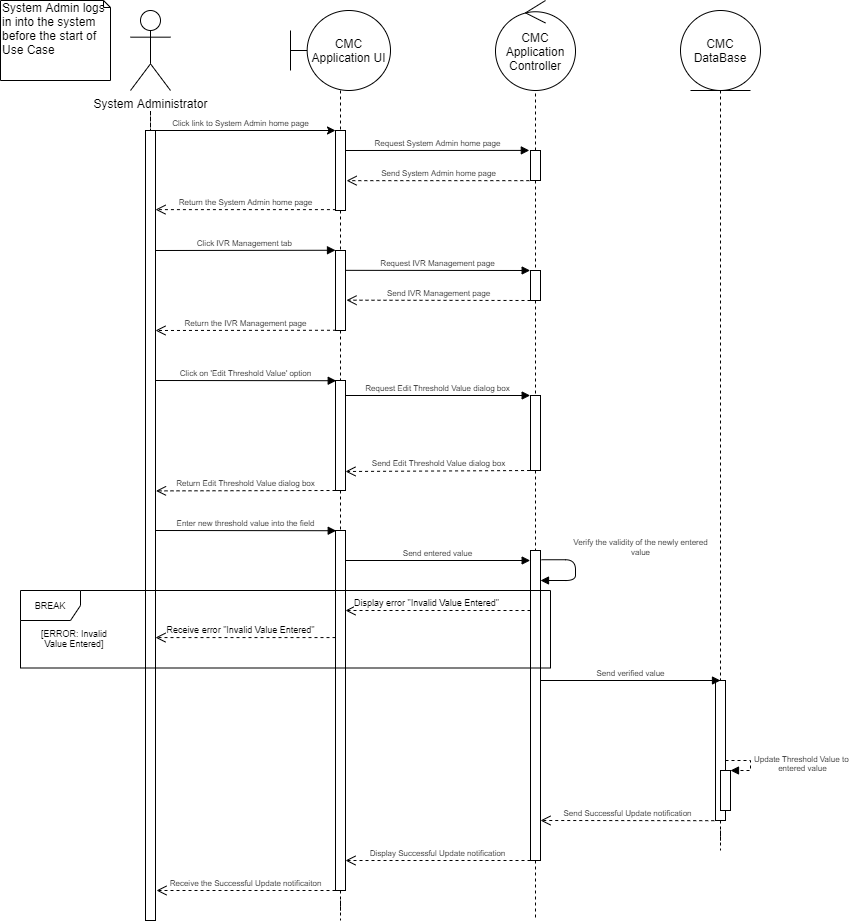

The diagram above was exported from draw.io. Its source (the exported page's mxGraphModel, read from the mxfile embedded in the PNG):
<mxGraphModel dx="1038" dy="531" grid="1" gridSize="10" guides="1" tooltips="1" connect="1" arrows="1" fold="1" page="1" pageScale="1" pageWidth="1100" pageHeight="850" background="#ffffff" math="0" shadow="0">
  <root>
    <mxCell id="0" />
    <mxCell id="1" parent="0" />
    <mxCell id="Sr6Jex9sJum54qparXdb-3" value="" style="edgeStyle=orthogonalEdgeStyle;rounded=0;orthogonalLoop=1;jettySize=auto;html=1;endArrow=none;endFill=0;dashed=1;" parent="1" target="Sr6Jex9sJum54qparXdb-7" edge="1">
      <mxGeometry relative="1" as="geometry">
        <mxPoint x="160" y="140" as="sourcePoint" />
        <mxPoint x="160" y="660" as="targetPoint" />
      </mxGeometry>
    </mxCell>
    <mxCell id="Sr6Jex9sJum54qparXdb-1" value="System Administrator" style="shape=umlActor;verticalLabelPosition=bottom;labelBackgroundColor=#ffffff;verticalAlign=top;html=1;outlineConnect=0;" parent="1" vertex="1">
      <mxGeometry x="140" y="40" width="40" height="80" as="geometry" />
    </mxCell>
    <mxCell id="Sr6Jex9sJum54qparXdb-17" value="" style="edgeStyle=orthogonalEdgeStyle;rounded=0;orthogonalLoop=1;jettySize=auto;html=1;dashed=1;endArrow=none;endFill=0;" parent="1" source="Sr6Jex9sJum54qparXdb-4" target="Sr6Jex9sJum54qparXdb-16" edge="1">
      <mxGeometry relative="1" as="geometry" />
    </mxCell>
    <mxCell id="Sr6Jex9sJum54qparXdb-4" value="CMC Application UI" style="shape=umlBoundary;whiteSpace=wrap;html=1;" parent="1" vertex="1">
      <mxGeometry x="300" y="40" width="100" height="80" as="geometry" />
    </mxCell>
    <mxCell id="Sr6Jex9sJum54qparXdb-7" value="" style="html=1;points=[];perimeter=orthogonalPerimeter;" parent="1" vertex="1">
      <mxGeometry x="155" y="160" width="10" height="790" as="geometry" />
    </mxCell>
    <mxCell id="Sr6Jex9sJum54qparXdb-26" value="" style="edgeStyle=orthogonalEdgeStyle;rounded=0;orthogonalLoop=1;jettySize=auto;html=1;endArrow=none;endFill=0;fontSize=8;dashed=1;" parent="1" source="Sr6Jex9sJum54qparXdb-16" target="Sr6Jex9sJum54qparXdb-25" edge="1">
      <mxGeometry relative="1" as="geometry" />
    </mxCell>
    <mxCell id="Sr6Jex9sJum54qparXdb-16" value="" style="html=1;points=[];perimeter=orthogonalPerimeter;" parent="1" vertex="1">
      <mxGeometry x="345" y="160" width="10" height="80" as="geometry" />
    </mxCell>
    <mxCell id="Sr6Jex9sJum54qparXdb-42" value="" style="edgeStyle=orthogonalEdgeStyle;rounded=0;orthogonalLoop=1;jettySize=auto;html=1;endArrow=none;endFill=0;fontSize=8;dashed=1;" parent="1" source="Sr6Jex9sJum54qparXdb-25" target="Sr6Jex9sJum54qparXdb-41" edge="1">
      <mxGeometry relative="1" as="geometry" />
    </mxCell>
    <mxCell id="Sr6Jex9sJum54qparXdb-25" value="" style="html=1;points=[];perimeter=orthogonalPerimeter;" parent="1" vertex="1">
      <mxGeometry x="345" y="280" width="10" height="80" as="geometry" />
    </mxCell>
    <mxCell id="Sr6Jex9sJum54qparXdb-94" value="" style="edgeStyle=orthogonalEdgeStyle;rounded=0;orthogonalLoop=1;jettySize=auto;html=1;dashed=1;endArrow=none;endFill=0;fontSize=9;" parent="1" source="TudaApoP0BQrXVQnVlqY-12" edge="1">
      <mxGeometry relative="1" as="geometry">
        <mxPoint x="350" y="950" as="targetPoint" />
      </mxGeometry>
    </mxCell>
    <mxCell id="Sr6Jex9sJum54qparXdb-41" value="" style="html=1;points=[];perimeter=orthogonalPerimeter;" parent="1" vertex="1">
      <mxGeometry x="345" y="410" width="10" height="110" as="geometry" />
    </mxCell>
    <mxCell id="Sr6Jex9sJum54qparXdb-18" value="" style="endArrow=classic;html=1;exitX=0.958;exitY=0;exitDx=0;exitDy=0;exitPerimeter=0;" parent="1" source="Sr6Jex9sJum54qparXdb-7" edge="1">
      <mxGeometry width="50" height="50" relative="1" as="geometry">
        <mxPoint x="460" y="310" as="sourcePoint" />
        <mxPoint x="345" y="160" as="targetPoint" />
      </mxGeometry>
    </mxCell>
    <mxCell id="Sr6Jex9sJum54qparXdb-19" value="System Admin logs in into the system before the start of Use Case" style="shape=note;whiteSpace=wrap;html=1;size=7;verticalAlign=top;align=left;spacingTop=-6;" parent="1" vertex="1">
      <mxGeometry x="10" y="30" width="110" height="80" as="geometry" />
    </mxCell>
    <mxCell id="Sr6Jex9sJum54qparXdb-21" value="Click link to System Admin home page" style="text;html=1;align=center;verticalAlign=middle;resizable=0;points=[];autosize=1;fontSize=8;" parent="1" vertex="1">
      <mxGeometry x="175" y="143" width="150" height="20" as="geometry" />
    </mxCell>
    <mxCell id="Sr6Jex9sJum54qparXdb-23" value="Return the System Admin home page" style="html=1;verticalAlign=bottom;endArrow=open;dashed=1;endSize=8;fontSize=8;exitX=0.043;exitY=0.989;exitDx=0;exitDy=0;exitPerimeter=0;" parent="1" source="Sr6Jex9sJum54qparXdb-16" target="Sr6Jex9sJum54qparXdb-7" edge="1">
      <mxGeometry relative="1" as="geometry">
        <mxPoint x="310" y="200" as="sourcePoint" />
        <mxPoint x="230" y="200" as="targetPoint" />
      </mxGeometry>
    </mxCell>
    <mxCell id="Sr6Jex9sJum54qparXdb-24" value="Click IVR Management tab&amp;nbsp;" style="html=1;verticalAlign=bottom;endArrow=block;fontSize=8;entryX=0;entryY=-0.003;entryDx=0;entryDy=0;entryPerimeter=0;" parent="1" target="Sr6Jex9sJum54qparXdb-25" edge="1">
      <mxGeometry width="80" relative="1" as="geometry">
        <mxPoint x="165" y="280" as="sourcePoint" />
        <mxPoint x="320" y="280" as="targetPoint" />
      </mxGeometry>
    </mxCell>
    <mxCell id="Sr6Jex9sJum54qparXdb-27" value="Return the IVR Management page" style="html=1;verticalAlign=bottom;endArrow=open;dashed=1;endSize=8;fontSize=8;exitX=0.048;exitY=0.997;exitDx=0;exitDy=0;exitPerimeter=0;" parent="1" source="Sr6Jex9sJum54qparXdb-25" edge="1">
      <mxGeometry relative="1" as="geometry">
        <mxPoint x="350" y="270" as="sourcePoint" />
        <mxPoint x="165" y="360" as="targetPoint" />
      </mxGeometry>
    </mxCell>
    <mxCell id="Sr6Jex9sJum54qparXdb-28" value="&lt;font style=&quot;font-size: 12px&quot;&gt;CMC Application Controller&lt;/font&gt;" style="ellipse;shape=umlControl;whiteSpace=wrap;html=1;fontSize=8;" parent="1" vertex="1">
      <mxGeometry x="505" y="30" width="80" height="90" as="geometry" />
    </mxCell>
    <mxCell id="Sr6Jex9sJum54qparXdb-30" value="" style="edgeStyle=orthogonalEdgeStyle;rounded=0;orthogonalLoop=1;jettySize=auto;html=1;dashed=1;endArrow=none;endFill=0;fontSize=8;" parent="1" source="Sr6Jex9sJum54qparXdb-29" target="Sr6Jex9sJum54qparXdb-28" edge="1">
      <mxGeometry relative="1" as="geometry" />
    </mxCell>
    <mxCell id="Sr6Jex9sJum54qparXdb-34" value="" style="edgeStyle=orthogonalEdgeStyle;rounded=0;orthogonalLoop=1;jettySize=auto;html=1;endArrow=none;endFill=0;fontSize=8;dashed=1;" parent="1" source="Sr6Jex9sJum54qparXdb-29" target="Sr6Jex9sJum54qparXdb-33" edge="1">
      <mxGeometry relative="1" as="geometry" />
    </mxCell>
    <mxCell id="Sr6Jex9sJum54qparXdb-29" value="" style="html=1;points=[];perimeter=orthogonalPerimeter;fontSize=8;" parent="1" vertex="1">
      <mxGeometry x="540" y="180" width="10" height="30" as="geometry" />
    </mxCell>
    <mxCell id="Sr6Jex9sJum54qparXdb-50" value="" style="edgeStyle=orthogonalEdgeStyle;rounded=0;orthogonalLoop=1;jettySize=auto;html=1;dashed=1;endArrow=none;endFill=0;fontSize=8;" parent="1" source="Sr6Jex9sJum54qparXdb-33" target="Sr6Jex9sJum54qparXdb-49" edge="1">
      <mxGeometry relative="1" as="geometry" />
    </mxCell>
    <mxCell id="Sr6Jex9sJum54qparXdb-33" value="" style="html=1;points=[];perimeter=orthogonalPerimeter;fontSize=8;" parent="1" vertex="1">
      <mxGeometry x="540" y="300" width="10" height="30" as="geometry" />
    </mxCell>
    <mxCell id="Sr6Jex9sJum54qparXdb-92" value="" style="edgeStyle=orthogonalEdgeStyle;rounded=0;orthogonalLoop=1;jettySize=auto;html=1;dashed=1;endArrow=none;endFill=0;fontSize=9;" parent="1" source="Sr6Jex9sJum54qparXdb-49" edge="1">
      <mxGeometry relative="1" as="geometry">
        <mxPoint x="545" y="950" as="targetPoint" />
      </mxGeometry>
    </mxCell>
    <mxCell id="Sr6Jex9sJum54qparXdb-49" value="" style="html=1;points=[];perimeter=orthogonalPerimeter;fontSize=8;" parent="1" vertex="1">
      <mxGeometry x="540" y="425" width="10" height="75" as="geometry" />
    </mxCell>
    <mxCell id="Sr6Jex9sJum54qparXdb-31" value="Request System Admin home page" style="html=1;verticalAlign=bottom;endArrow=block;fontSize=8;entryX=-0.117;entryY=-0.003;entryDx=0;entryDy=0;entryPerimeter=0;" parent="1" target="Sr6Jex9sJum54qparXdb-29" edge="1">
      <mxGeometry width="80" relative="1" as="geometry">
        <mxPoint x="355" y="180" as="sourcePoint" />
        <mxPoint x="470" y="190" as="targetPoint" />
      </mxGeometry>
    </mxCell>
    <mxCell id="Sr6Jex9sJum54qparXdb-32" value="Send System Admin home page" style="html=1;verticalAlign=bottom;endArrow=open;dashed=1;endSize=8;fontSize=8;exitX=-0.117;exitY=1.005;exitDx=0;exitDy=0;exitPerimeter=0;entryX=1.107;entryY=0.627;entryDx=0;entryDy=0;entryPerimeter=0;" parent="1" source="Sr6Jex9sJum54qparXdb-29" target="Sr6Jex9sJum54qparXdb-16" edge="1">
      <mxGeometry relative="1" as="geometry">
        <mxPoint x="420" y="230" as="sourcePoint" />
        <mxPoint x="340" y="230" as="targetPoint" />
      </mxGeometry>
    </mxCell>
    <mxCell id="Sr6Jex9sJum54qparXdb-35" value="Request IVR Management page" style="html=1;verticalAlign=bottom;endArrow=block;fontSize=8;entryX=-0.033;entryY=0;entryDx=0;entryDy=0;entryPerimeter=0;exitX=0.985;exitY=0.248;exitDx=0;exitDy=0;exitPerimeter=0;" parent="1" source="Sr6Jex9sJum54qparXdb-25" target="Sr6Jex9sJum54qparXdb-33" edge="1">
      <mxGeometry width="80" relative="1" as="geometry">
        <mxPoint x="330" y="240" as="sourcePoint" />
        <mxPoint x="410" y="240" as="targetPoint" />
      </mxGeometry>
    </mxCell>
    <mxCell id="Sr6Jex9sJum54qparXdb-36" value="Send IVR Management page" style="html=1;verticalAlign=bottom;endArrow=open;dashed=1;endSize=8;fontSize=8;entryX=1.1;entryY=0.621;entryDx=0;entryDy=0;entryPerimeter=0;exitX=0;exitY=1;exitDx=0;exitDy=0;exitPerimeter=0;" parent="1" source="Sr6Jex9sJum54qparXdb-33" target="Sr6Jex9sJum54qparXdb-25" edge="1">
      <mxGeometry relative="1" as="geometry">
        <mxPoint x="410" y="290" as="sourcePoint" />
        <mxPoint x="330" y="290" as="targetPoint" />
      </mxGeometry>
    </mxCell>
    <mxCell id="Sr6Jex9sJum54qparXdb-37" value="Click on 'Edit Threshold Value' option" style="html=1;verticalAlign=bottom;endArrow=block;fontSize=8;entryX=0.072;entryY=0.002;entryDx=0;entryDy=0;entryPerimeter=0;" parent="1" target="Sr6Jex9sJum54qparXdb-41" edge="1">
      <mxGeometry width="80" relative="1" as="geometry">
        <mxPoint x="165" y="410" as="sourcePoint" />
        <mxPoint x="340" y="410" as="targetPoint" />
      </mxGeometry>
    </mxCell>
    <mxCell id="Sr6Jex9sJum54qparXdb-48" value="" style="edgeStyle=orthogonalEdgeStyle;rounded=0;orthogonalLoop=1;jettySize=auto;html=1;dashed=1;endArrow=none;endFill=0;fontSize=8;" parent="1" source="Sr6Jex9sJum54qparXdb-44" target="Sr6Jex9sJum54qparXdb-47" edge="1">
      <mxGeometry relative="1" as="geometry" />
    </mxCell>
    <mxCell id="Sr6Jex9sJum54qparXdb-44" value="&lt;font style=&quot;font-size: 12px&quot;&gt;CMC DataBase&lt;/font&gt;" style="ellipse;shape=umlEntity;whiteSpace=wrap;html=1;fontSize=8;" parent="1" vertex="1">
      <mxGeometry x="690" y="40" width="80" height="80" as="geometry" />
    </mxCell>
    <mxCell id="Sr6Jex9sJum54qparXdb-87" value="" style="edgeStyle=orthogonalEdgeStyle;rounded=0;orthogonalLoop=1;jettySize=auto;html=1;dashed=1;endArrow=none;endFill=0;fontSize=9;" parent="1" source="Sr6Jex9sJum54qparXdb-47" edge="1">
      <mxGeometry relative="1" as="geometry">
        <mxPoint x="730" y="880" as="targetPoint" />
      </mxGeometry>
    </mxCell>
    <mxCell id="Sr6Jex9sJum54qparXdb-47" value="" style="html=1;points=[];perimeter=orthogonalPerimeter;fontSize=8;" parent="1" vertex="1">
      <mxGeometry x="725" y="710" width="10" height="140" as="geometry" />
    </mxCell>
    <mxCell id="Sr6Jex9sJum54qparXdb-54" value="Request Edit Threshold Value dialog box" style="html=1;verticalAlign=bottom;endArrow=block;fontSize=8;entryX=-0.033;entryY=0;entryDx=0;entryDy=0;entryPerimeter=0;" parent="1" target="Sr6Jex9sJum54qparXdb-49" edge="1">
      <mxGeometry width="80" relative="1" as="geometry">
        <mxPoint x="355" y="425" as="sourcePoint" />
        <mxPoint x="490" y="410" as="targetPoint" />
      </mxGeometry>
    </mxCell>
    <mxCell id="Sr6Jex9sJum54qparXdb-95" value="&lt;font style=&quot;font-size: 8px&quot;&gt;Return Edit Threshold Value dialog box&lt;/font&gt;" style="html=1;verticalAlign=bottom;endArrow=open;dashed=1;endSize=8;fontSize=9;exitX=-0.063;exitY=0.933;exitDx=0;exitDy=0;exitPerimeter=0;entryX=0.986;entryY=0.943;entryDx=0;entryDy=0;entryPerimeter=0;" parent="1" edge="1">
      <mxGeometry relative="1" as="geometry">
        <mxPoint x="344.9999999999999" y="519.9999999999998" as="sourcePoint" />
        <mxPoint x="165.4899999999999" y="520.3799999999999" as="targetPoint" />
      </mxGeometry>
    </mxCell>
    <mxCell id="Sr6Jex9sJum54qparXdb-96" value="&lt;font style=&quot;font-size: 8px&quot;&gt;Send Edit Threshold Value dialog box&lt;/font&gt;" style="html=1;verticalAlign=bottom;endArrow=open;dashed=1;endSize=8;fontSize=7;exitX=-0.017;exitY=0.947;exitDx=0;exitDy=0;exitPerimeter=0;entryX=1.028;entryY=0.914;entryDx=0;entryDy=0;entryPerimeter=0;" parent="1" edge="1">
      <mxGeometry relative="1" as="geometry">
        <mxPoint x="539.5499999999997" y="500.00500000000005" as="sourcePoint" />
        <mxPoint x="355" y="500.98999999999995" as="targetPoint" />
      </mxGeometry>
    </mxCell>
    <mxCell id="Sr6Jex9sJum54qparXdb-101" value="&lt;font style=&quot;font-size: 8px&quot;&gt;Send Successful Update notification&lt;/font&gt;" style="html=1;verticalAlign=bottom;endArrow=open;dashed=1;endSize=8;fontSize=9;entryX=1.025;entryY=-0.006;entryDx=0;entryDy=0;entryPerimeter=0;" parent="1" edge="1">
      <mxGeometry relative="1" as="geometry">
        <mxPoint x="723.75" y="850.1800000000001" as="sourcePoint" />
        <mxPoint x="550" y="850.0000000000002" as="targetPoint" />
      </mxGeometry>
    </mxCell>
    <mxCell id="Sr6Jex9sJum54qparXdb-102" value="&lt;font style=&quot;font-size: 8px&quot;&gt;Display Successful Update notification&lt;/font&gt;" style="html=1;verticalAlign=bottom;endArrow=open;dashed=1;endSize=8;fontSize=9;exitX=0;exitY=0.333;exitDx=0;exitDy=0;exitPerimeter=0;" parent="1" edge="1">
      <mxGeometry relative="1" as="geometry">
        <mxPoint x="540" y="890" as="sourcePoint" />
        <mxPoint x="355" y="890.01" as="targetPoint" />
      </mxGeometry>
    </mxCell>
    <mxCell id="Sr6Jex9sJum54qparXdb-103" value="&lt;font style=&quot;font-size: 8px&quot;&gt;Receive the Successful Update notificaiton&lt;/font&gt;" style="html=1;verticalAlign=bottom;endArrow=open;dashed=1;endSize=8;fontSize=9;" parent="1" edge="1">
      <mxGeometry relative="1" as="geometry">
        <mxPoint x="345" y="920" as="sourcePoint" />
        <mxPoint x="165.9999999999999" y="920" as="targetPoint" />
      </mxGeometry>
    </mxCell>
    <mxCell id="Sr6Jex9sJum54qparXdb-107" value="" style="html=1;points=[];perimeter=orthogonalPerimeter;fontSize=9;" parent="1" vertex="1">
      <mxGeometry x="730" y="800" width="10" height="40" as="geometry" />
    </mxCell>
    <mxCell id="Sr6Jex9sJum54qparXdb-108" value="&lt;div style=&quot;text-align: center ; font-size: 8px&quot;&gt;&lt;font style=&quot;font-size: 8px&quot;&gt;Update Threshold Value to&amp;nbsp;&lt;/font&gt;&lt;/div&gt;&lt;div style=&quot;text-align: center ; font-size: 8px&quot;&gt;&lt;font style=&quot;font-size: 8px&quot;&gt;entered value&lt;/font&gt;&lt;/div&gt;" style="edgeStyle=orthogonalEdgeStyle;html=1;align=left;spacingLeft=2;endArrow=block;rounded=0;entryX=1;entryY=0;dashed=1;fontSize=9;" parent="1" target="Sr6Jex9sJum54qparXdb-107" edge="1">
      <mxGeometry relative="1" as="geometry">
        <mxPoint x="735" y="790" as="sourcePoint" />
        <Array as="points">
          <mxPoint x="760" y="790" />
        </Array>
      </mxGeometry>
    </mxCell>
    <mxCell id="TudaApoP0BQrXVQnVlqY-8" value="Enter new threshold value into the field" style="html=1;verticalAlign=bottom;endArrow=block;fontSize=8;entryX=0.072;entryY=0.002;entryDx=0;entryDy=0;entryPerimeter=0;" parent="1" edge="1">
      <mxGeometry width="80" relative="1" as="geometry">
        <mxPoint x="165" y="560" as="sourcePoint" />
        <mxPoint x="345.72" y="560.2199999999999" as="targetPoint" />
      </mxGeometry>
    </mxCell>
    <mxCell id="TudaApoP0BQrXVQnVlqY-11" value="Send entered value" style="html=1;verticalAlign=bottom;endArrow=block;fontSize=8;entryX=-0.033;entryY=0;entryDx=0;entryDy=0;entryPerimeter=0;" parent="1" edge="1">
      <mxGeometry width="80" relative="1" as="geometry">
        <mxPoint x="355" y="590" as="sourcePoint" />
        <mxPoint x="539.6700000000001" y="590" as="targetPoint" />
      </mxGeometry>
    </mxCell>
    <mxCell id="TudaApoP0BQrXVQnVlqY-12" value="" style="html=1;points=[];perimeter=orthogonalPerimeter;" parent="1" vertex="1">
      <mxGeometry x="345" y="560" width="10" height="360" as="geometry" />
    </mxCell>
    <mxCell id="TudaApoP0BQrXVQnVlqY-13" value="" style="edgeStyle=orthogonalEdgeStyle;rounded=0;orthogonalLoop=1;jettySize=auto;html=1;dashed=1;endArrow=none;endFill=0;fontSize=9;" parent="1" source="Sr6Jex9sJum54qparXdb-41" target="TudaApoP0BQrXVQnVlqY-12" edge="1">
      <mxGeometry relative="1" as="geometry">
        <mxPoint x="350" y="880" as="targetPoint" />
        <mxPoint x="350" y="520" as="sourcePoint" />
      </mxGeometry>
    </mxCell>
    <mxCell id="TudaApoP0BQrXVQnVlqY-15" value="" style="html=1;points=[];perimeter=orthogonalPerimeter;" parent="1" vertex="1">
      <mxGeometry x="540" y="580" width="10" height="310" as="geometry" />
    </mxCell>
    <mxCell id="TudaApoP0BQrXVQnVlqY-10" value="" style="group" parent="1" vertex="1" connectable="0">
      <mxGeometry x="30" y="620" width="530" height="77.5" as="geometry" />
    </mxCell>
    <mxCell id="Sr6Jex9sJum54qparXdb-65" value="BREAK" style="shape=umlFrame;whiteSpace=wrap;html=1;fontSize=9;" parent="TudaApoP0BQrXVQnVlqY-10" vertex="1">
      <mxGeometry width="530" height="77.5" as="geometry" />
    </mxCell>
    <mxCell id="Sr6Jex9sJum54qparXdb-105" value="&lt;div&gt;&lt;span&gt;[ERROR: Invalid Value Entered]&lt;/span&gt;&lt;/div&gt;" style="text;html=1;strokeColor=none;fillColor=none;align=center;verticalAlign=middle;whiteSpace=wrap;rounded=0;fontSize=9;" parent="TudaApoP0BQrXVQnVlqY-10" vertex="1">
      <mxGeometry x="17.326923076923077" y="37.5" width="74.40384615384615" height="20" as="geometry" />
    </mxCell>
    <mxCell id="Sr6Jex9sJum54qparXdb-106" style="edgeStyle=orthogonalEdgeStyle;rounded=0;orthogonalLoop=1;jettySize=auto;html=1;exitX=0.5;exitY=1;exitDx=0;exitDy=0;dashed=1;endArrow=none;endFill=0;fontSize=9;" parent="TudaApoP0BQrXVQnVlqY-10" source="Sr6Jex9sJum54qparXdb-105" target="Sr6Jex9sJum54qparXdb-105" edge="1">
      <mxGeometry relative="1" as="geometry" />
    </mxCell>
    <mxCell id="Sr6Jex9sJum54qparXdb-99" value="Display error &quot;Invalid Value Entered&quot;" style="html=1;verticalAlign=bottom;endArrow=open;dashed=1;endSize=8;fontSize=9;" parent="TudaApoP0BQrXVQnVlqY-10" edge="1">
      <mxGeometry x="0.125" relative="1" as="geometry">
        <mxPoint x="510" y="20" as="sourcePoint" />
        <mxPoint x="325" y="20" as="targetPoint" />
        <mxPoint as="offset" />
      </mxGeometry>
    </mxCell>
    <mxCell id="Sr6Jex9sJum54qparXdb-100" value="Receive error &quot;Invalid Value Entered&quot;" style="html=1;verticalAlign=bottom;endArrow=open;dashed=1;endSize=8;fontSize=9;" parent="TudaApoP0BQrXVQnVlqY-10" edge="1">
      <mxGeometry x="0.0556" relative="1" as="geometry">
        <mxPoint x="315" y="47.08000000000004" as="sourcePoint" />
        <mxPoint x="134.9999999999999" y="47.08000000000004" as="targetPoint" />
        <mxPoint as="offset" />
      </mxGeometry>
    </mxCell>
    <mxCell id="TudaApoP0BQrXVQnVlqY-17" value="Send verified value" style="html=1;verticalAlign=bottom;endArrow=block;fontSize=8;entryX=0.5;entryY=0;entryDx=0;entryDy=0;entryPerimeter=0;" parent="1" target="Sr6Jex9sJum54qparXdb-47" edge="1">
      <mxGeometry width="80" relative="1" as="geometry">
        <mxPoint x="550.33" y="710" as="sourcePoint" />
        <mxPoint x="720" y="710" as="targetPoint" />
      </mxGeometry>
    </mxCell>
    <mxCell id="TudaApoP0BQrXVQnVlqY-14" value="&lt;font style=&quot;font-size: 8px&quot;&gt;Verify the validity of the newly entered&lt;br&gt;value&lt;/font&gt;" style="html=1;verticalAlign=bottom;endArrow=block;fontSize=9;" parent="1" edge="1">
      <mxGeometry x="-0.2423" y="65" width="80" relative="1" as="geometry">
        <mxPoint x="551" y="589.25" as="sourcePoint" />
        <mxPoint x="550" y="610" as="targetPoint" />
        <Array as="points">
          <mxPoint x="585" y="589.25" />
          <mxPoint x="585" y="610" />
        </Array>
        <mxPoint as="offset" />
      </mxGeometry>
    </mxCell>
  </root>
</mxGraphModel>